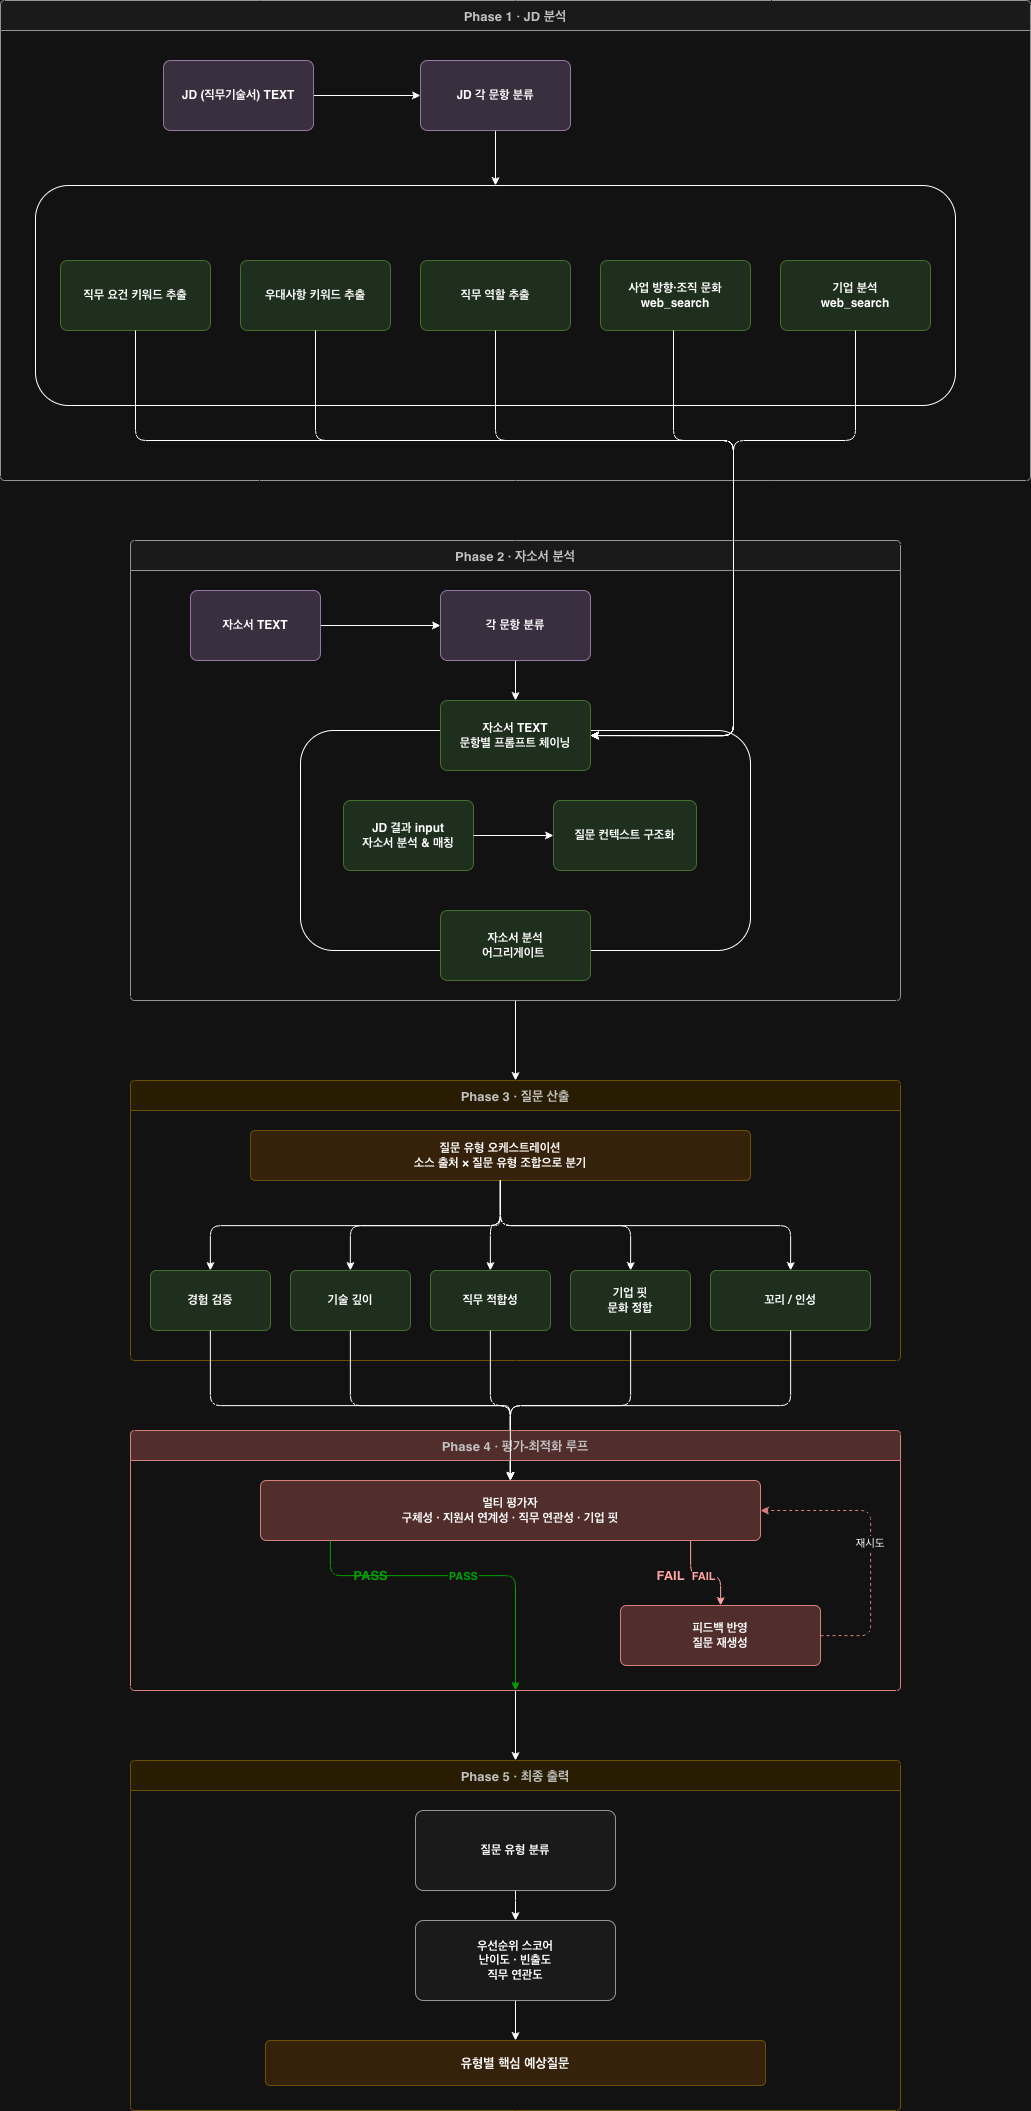

The diagram above was exported from draw.io. Its source (the exported page's mxGraphModel, read from the mxfile embedded in the PNG):
<mxGraphModel dx="5328" dy="3298" grid="1" gridSize="10" guides="1" tooltips="1" connect="1" arrows="1" fold="1" page="1" pageScale="1" pageWidth="1654" pageHeight="1169" math="0" shadow="0">
  <root>
    <mxCell id="0" />
    <mxCell id="1" parent="0" />
    <mxCell id="phase4_cont" parent="1" style="swimlane;startSize=30;fillColor=#fff2cc;strokeColor=#d6b656;fontColor=#333333;fontSize=13;fontStyle=1;rounded=1;arcSize=4;" value="Phase 3 · 질문 산출" vertex="1">
      <mxGeometry height="280" width="770" x="57" y="1070" as="geometry" />
    </mxCell>
    <mxCell id="router" parent="phase4_cont" style="rounded=1;whiteSpace=wrap;fillColor=#ffe6cc;strokeColor=#d6b656;fontSize=12;fontStyle=1;arcSize=10;" value="질문 유형 오케스트레이션&#10;소스 출처 × 질문 유형 조합으로 분기" vertex="1">
      <mxGeometry height="50" width="500" x="120" y="50" as="geometry" />
    </mxCell>
    <mxCell id="q1" parent="phase4_cont" style="rounded=1;whiteSpace=wrap;fillColor=#d5e8d4;strokeColor=#82b366;fontSize=12;fontStyle=1;arcSize=10;" value="경험 검증" vertex="1">
      <mxGeometry height="60" width="120" x="20" y="190" as="geometry" />
    </mxCell>
    <mxCell id="q2" parent="phase4_cont" style="rounded=1;whiteSpace=wrap;fillColor=#d5e8d4;strokeColor=#82b366;fontSize=12;fontStyle=1;arcSize=10;" value="기술 깊이" vertex="1">
      <mxGeometry height="60" width="120" x="160" y="190" as="geometry" />
    </mxCell>
    <mxCell id="q3" parent="phase4_cont" style="rounded=1;whiteSpace=wrap;fillColor=#d5e8d4;strokeColor=#82b366;fontSize=12;fontStyle=1;arcSize=10;" value="직무 적합성" vertex="1">
      <mxGeometry height="60" width="120" x="300" y="190" as="geometry" />
    </mxCell>
    <mxCell id="q4" parent="phase4_cont" style="rounded=1;whiteSpace=wrap;fillColor=#d5e8d4;strokeColor=#82b366;fontSize=12;fontStyle=1;arcSize=10;" value="기업 핏&#10;문화 정합" vertex="1">
      <mxGeometry height="60" width="120" x="440" y="190" as="geometry" />
    </mxCell>
    <mxCell id="e_r_q1" edge="1" parent="phase4_cont" source="router" style="edgeStyle=orthogonalEdgeStyle;" target="q1">
      <mxGeometry relative="1" as="geometry" />
    </mxCell>
    <mxCell id="e_r_q2" edge="1" parent="phase4_cont" source="router" style="edgeStyle=orthogonalEdgeStyle;" target="q2">
      <mxGeometry relative="1" as="geometry" />
    </mxCell>
    <mxCell id="e_r_q3" edge="1" parent="phase4_cont" source="router" style="edgeStyle=orthogonalEdgeStyle;" target="q3">
      <mxGeometry relative="1" as="geometry" />
    </mxCell>
    <mxCell id="e_r_q4" edge="1" parent="phase4_cont" source="router" style="edgeStyle=orthogonalEdgeStyle;" target="q4">
      <mxGeometry relative="1" as="geometry" />
    </mxCell>
    <mxCell id="q5" parent="phase4_cont" style="rounded=1;whiteSpace=wrap;fillColor=#d5e8d4;strokeColor=#82b366;fontSize=12;fontStyle=1;arcSize=10;" value="꼬리 / 인성" vertex="1">
      <mxGeometry height="60" width="160" x="580" y="190" as="geometry" />
    </mxCell>
    <mxCell id="e_r_q5" edge="1" parent="phase4_cont" source="router" style="edgeStyle=orthogonalEdgeStyle;" target="q5">
      <mxGeometry relative="1" as="geometry" />
    </mxCell>
    <mxCell id="e_q1_ev" edge="1" parent="1" source="q1" style="edgeStyle=orthogonalEdgeStyle;" target="evaluator">
      <mxGeometry relative="1" as="geometry" />
    </mxCell>
    <mxCell id="e_q2_ev" edge="1" parent="1" source="q2" style="edgeStyle=orthogonalEdgeStyle;" target="evaluator">
      <mxGeometry relative="1" as="geometry" />
    </mxCell>
    <mxCell id="e_q3_ev" edge="1" parent="1" source="q3" style="edgeStyle=orthogonalEdgeStyle;" target="evaluator">
      <mxGeometry relative="1" as="geometry" />
    </mxCell>
    <mxCell id="e_q4_ev" edge="1" parent="1" source="q4" style="edgeStyle=orthogonalEdgeStyle;" target="evaluator">
      <mxGeometry relative="1" as="geometry" />
    </mxCell>
    <mxCell id="HrjJ4cxB5ABKrwMQiWWs-22" edge="1" parent="1" source="phase6_cont" style="edgeStyle=orthogonalEdgeStyle;rounded=0;orthogonalLoop=1;jettySize=auto;html=1;entryX=0.5;entryY=0;entryDx=0;entryDy=0;" target="phase7_cont">
      <mxGeometry relative="1" as="geometry" />
    </mxCell>
    <mxCell id="phase6_cont" parent="1" style="swimlane;startSize=30;fillColor=#f8cecc;strokeColor=#b85450;fontColor=#333333;fontSize=13;fontStyle=1;rounded=1;arcSize=4;" value="Phase 4 · 평가-최적화 루프" vertex="1">
      <mxGeometry height="260" width="770" x="57" y="1420" as="geometry" />
    </mxCell>
    <mxCell id="evaluator" parent="phase6_cont" style="rounded=1;whiteSpace=wrap;fillColor=#f8cecc;strokeColor=#b85450;fontSize=12;fontStyle=1;arcSize=10;" value="멀티 평가자&#10;구체성 · 지원서 연계성 · 직무 연관성 · 기업 핏" vertex="1">
      <mxGeometry height="60" width="500" x="130" y="50" as="geometry" />
    </mxCell>
    <mxCell id="pass_label" parent="phase6_cont" style="text;html=1;align=center;verticalAlign=middle;resizable=0;points=[];autosize=1;strokeColor=none;fillColor=none;fontSize=13;fontStyle=1;fontColor=#00CC00;" value="PASS" vertex="1">
      <mxGeometry height="30" width="80" x="200" y="130" as="geometry" />
    </mxCell>
    <mxCell id="fail_label" parent="phase6_cont" style="text;html=1;align=center;verticalAlign=middle;resizable=0;points=[];autosize=1;strokeColor=none;fillColor=none;fontSize=13;fontStyle=1;fontColor=#CC0000;" value="FAIL" vertex="1">
      <mxGeometry height="30" width="80" x="500" y="130" as="geometry" />
    </mxCell>
    <mxCell id="regen" parent="phase6_cont" style="rounded=1;whiteSpace=wrap;fillColor=#f8cecc;strokeColor=#b85450;fontSize=12;fontStyle=1;arcSize=10;" value="피드백 반영&#10;질문 재생성" vertex="1">
      <mxGeometry height="60" width="200" x="490" y="175" as="geometry" />
    </mxCell>
    <mxCell id="e_ev_pass" edge="1" parent="phase6_cont" source="evaluator" style="edgeStyle=orthogonalEdgeStyle;strokeColor=#00CC00;fontColor=#00CC00;fontStyle=1;entryX=0.5;entryY=1;entryDx=0;entryDy=0;" target="phase6_cont" value="PASS">
      <mxGeometry relative="1" as="geometry">
        <Array as="points">
          <mxPoint x="200" y="145" />
          <mxPoint x="385" y="145" />
        </Array>
      </mxGeometry>
    </mxCell>
    <mxCell id="e_ev_fail" edge="1" parent="phase6_cont" source="evaluator" style="edgeStyle=orthogonalEdgeStyle;strokeColor=#CC0000;fontColor=#CC0000;fontStyle=1;" target="regen" value="FAIL">
      <mxGeometry relative="1" as="geometry">
        <Array as="points">
          <mxPoint x="560" y="145" />
        </Array>
      </mxGeometry>
    </mxCell>
    <mxCell id="e_regen_ev" edge="1" parent="phase6_cont" source="regen" style="edgeStyle=orthogonalEdgeStyle;dashed=1;strokeColor=#b85450;" target="evaluator" value="재시도">
      <mxGeometry relative="1" as="geometry">
        <Array as="points">
          <mxPoint x="740" y="205" />
          <mxPoint x="740" y="80" />
        </Array>
      </mxGeometry>
    </mxCell>
    <mxCell id="out_list" parent="phase6_cont" style="point;opacity=0;" value="" vertex="1">
      <mxGeometry height="1" width="1" x="100" y="240" as="geometry" />
    </mxCell>
    <mxCell id="phase7_cont" parent="1" style="swimlane;startSize=30;fillColor=#fff2cc;strokeColor=#d6b656;fontColor=#333333;fontSize=13;fontStyle=1;rounded=1;arcSize=4;" value="Phase 5 · 최종 출력" vertex="1">
      <mxGeometry height="350" width="770" x="57" y="1750" as="geometry" />
    </mxCell>
    <mxCell id="H-VYA5XwkyBoz19T8TcB-2" edge="1" parent="phase7_cont" source="out_qlist" style="edgeStyle=orthogonalEdgeStyle;rounded=0;orthogonalLoop=1;jettySize=auto;html=1;" target="out_score" value="">
      <mxGeometry relative="1" as="geometry" />
    </mxCell>
    <mxCell id="out_qlist" parent="phase7_cont" style="rounded=1;whiteSpace=wrap;fillColor=#f5f5f5;strokeColor=#666666;fontSize=12;fontStyle=1;arcSize=10;" value="질문 유형 분류" vertex="1">
      <mxGeometry height="80" width="200" x="285" y="50" as="geometry" />
    </mxCell>
    <mxCell id="H-VYA5XwkyBoz19T8TcB-3" edge="1" parent="phase7_cont" source="out_score" style="edgeStyle=orthogonalEdgeStyle;rounded=0;orthogonalLoop=1;jettySize=auto;html=1;" target="final_report" value="">
      <mxGeometry relative="1" as="geometry" />
    </mxCell>
    <mxCell id="out_score" parent="phase7_cont" style="rounded=1;whiteSpace=wrap;fillColor=#f5f5f5;strokeColor=#666666;fontSize=12;fontStyle=1;arcSize=10;" value="우선순위 스코어&#10;난이도 · 빈출도&#10;직무 연관도" vertex="1">
      <mxGeometry height="80" width="200" x="285" y="160" as="geometry" />
    </mxCell>
    <mxCell id="final_report" parent="phase7_cont" style="rounded=1;whiteSpace=wrap;fillColor=#ffe6cc;strokeColor=#d6b656;fontSize=13;fontStyle=1;arcSize=10;" value="유형별 핵심 예상질문" vertex="1">
      <mxGeometry height="45" width="500" x="135" y="280" as="geometry" />
    </mxCell>
    <mxCell id="AMlI3Ky-Q89CAnO9LpMT-15" edge="1" parent="1" source="AMlI3Ky-Q89CAnO9LpMT-1" style="edgeStyle=orthogonalEdgeStyle;rounded=0;orthogonalLoop=1;jettySize=auto;html=1;exitX=0.5;exitY=1;exitDx=0;exitDy=0;entryX=0.5;entryY=0;entryDx=0;entryDy=0;" target="phase4_cont">
      <mxGeometry relative="1" as="geometry">
        <mxPoint x="480" y="1040" as="targetPoint" />
      </mxGeometry>
    </mxCell>
    <mxCell id="AMlI3Ky-Q89CAnO9LpMT-1" parent="1" style="swimlane;startSize=30;fillColor=#f5f5f5;strokeColor=#666666;fontColor=#333333;fontSize=13;fontStyle=1;rounded=1;arcSize=4;" value="Phase 2 · 자소서 분석" vertex="1">
      <mxGeometry height="460" width="770" x="57" y="530" as="geometry" />
    </mxCell>
    <mxCell id="AMlI3Ky-Q89CAnO9LpMT-2" parent="AMlI3Ky-Q89CAnO9LpMT-1" style="rounded=1;whiteSpace=wrap;html=1;gradientColor=none;fillColor=none;" value="" vertex="1">
      <mxGeometry height="220" width="450" x="170" y="190" as="geometry" />
    </mxCell>
    <mxCell id="AMlI3Ky-Q89CAnO9LpMT-3" parent="AMlI3Ky-Q89CAnO9LpMT-1" style="rounded=1;whiteSpace=wrap;fillColor=#d5e8d4;strokeColor=#82b366;fontSize=12;fontStyle=1;arcSize=10;" value="JD 결과 input&#10;자소서 분석 &amp; 매칭" vertex="1">
      <mxGeometry height="70" width="130" x="213" y="260" as="geometry" />
    </mxCell>
    <mxCell id="AMlI3Ky-Q89CAnO9LpMT-26" edge="1" parent="AMlI3Ky-Q89CAnO9LpMT-1" source="AMlI3Ky-Q89CAnO9LpMT-8" style="edgeStyle=orthogonalEdgeStyle;rounded=0;orthogonalLoop=1;jettySize=auto;html=1;" target="AMlI3Ky-Q89CAnO9LpMT-25" value="">
      <mxGeometry relative="1" as="geometry" />
    </mxCell>
    <mxCell id="AMlI3Ky-Q89CAnO9LpMT-8" parent="AMlI3Ky-Q89CAnO9LpMT-1" style="rounded=1;whiteSpace=wrap;fillColor=#e1d5e7;strokeColor=#9673a6;fontSize=12;fontStyle=1;arcSize=10;" value="자소서 TEXT" vertex="1">
      <mxGeometry height="70" width="130" x="60" y="50" as="geometry" />
    </mxCell>
    <mxCell id="AMlI3Ky-Q89CAnO9LpMT-9" parent="AMlI3Ky-Q89CAnO9LpMT-1" style="rounded=1;whiteSpace=wrap;fillColor=#d5e8d4;strokeColor=#82b366;fontSize=12;fontStyle=1;arcSize=10;" value="자소서 TEXT&#10;문항별 프롬프트 체이닝" vertex="1">
      <mxGeometry height="70" width="150" x="310" y="160" as="geometry" />
    </mxCell>
    <mxCell id="AMlI3Ky-Q89CAnO9LpMT-10" parent="AMlI3Ky-Q89CAnO9LpMT-1" style="rounded=1;whiteSpace=wrap;fillColor=#d5e8d4;strokeColor=#82b366;fontSize=12;fontStyle=1;arcSize=10;" value="자소서 분석&#10;어그리게이트 " vertex="1">
      <mxGeometry height="70" width="150" x="310" y="370" as="geometry" />
    </mxCell>
    <mxCell id="AMlI3Ky-Q89CAnO9LpMT-27" edge="1" parent="AMlI3Ky-Q89CAnO9LpMT-1" source="AMlI3Ky-Q89CAnO9LpMT-25" style="edgeStyle=orthogonalEdgeStyle;rounded=0;orthogonalLoop=1;jettySize=auto;html=1;" target="AMlI3Ky-Q89CAnO9LpMT-9" value="">
      <mxGeometry relative="1" as="geometry" />
    </mxCell>
    <mxCell id="AMlI3Ky-Q89CAnO9LpMT-25" parent="AMlI3Ky-Q89CAnO9LpMT-1" style="rounded=1;whiteSpace=wrap;fillColor=#e1d5e7;strokeColor=#9673a6;fontSize=12;fontStyle=1;arcSize=10;" value="각 문항 분류" vertex="1">
      <mxGeometry height="70" width="150" x="310" y="50" as="geometry" />
    </mxCell>
    <mxCell id="AMlI3Ky-Q89CAnO9LpMT-4" parent="AMlI3Ky-Q89CAnO9LpMT-1" style="rounded=1;whiteSpace=wrap;fillColor=#d5e8d4;strokeColor=#82b366;fontSize=12;fontStyle=1;arcSize=10;" value="질문 컨텍스트 구조화" vertex="1">
      <mxGeometry height="70" width="143" x="423" y="260" as="geometry" />
    </mxCell>
    <mxCell id="AMlI3Ky-Q89CAnO9LpMT-31" edge="1" parent="AMlI3Ky-Q89CAnO9LpMT-1" source="AMlI3Ky-Q89CAnO9LpMT-3" style="edgeStyle=orthogonalEdgeStyle;rounded=0;orthogonalLoop=1;jettySize=auto;html=1;" target="AMlI3Ky-Q89CAnO9LpMT-4" value="">
      <mxGeometry relative="1" as="geometry" />
    </mxCell>
    <mxCell id="HrjJ4cxB5ABKrwMQiWWs-25" parent="1" style="swimlane;startSize=30;fillColor=#f5f5f5;strokeColor=#666666;fontColor=#333333;fontSize=13;fontStyle=1;rounded=1;arcSize=4;" value="Phase 1 · JD 분석" vertex="1">
      <mxGeometry height="480" width="1030" x="-73" y="-10" as="geometry" />
    </mxCell>
    <mxCell id="HrjJ4cxB5ABKrwMQiWWs-46" parent="HrjJ4cxB5ABKrwMQiWWs-25" style="rounded=1;whiteSpace=wrap;html=1;gradientColor=none;fillColor=none;" value=" " vertex="1">
      <mxGeometry height="220" width="920" x="35" y="185" as="geometry" />
    </mxCell>
    <mxCell id="HrjJ4cxB5ABKrwMQiWWs-27" parent="HrjJ4cxB5ABKrwMQiWWs-25" style="rounded=1;whiteSpace=wrap;fillColor=#d5e8d4;strokeColor=#82b366;fontSize=12;fontStyle=1;arcSize=10;" value="직무 요건 키워드 추출" vertex="1">
      <mxGeometry height="70" width="150" x="60" y="260" as="geometry" />
    </mxCell>
    <mxCell id="HrjJ4cxB5ABKrwMQiWWs-28" parent="HrjJ4cxB5ABKrwMQiWWs-25" style="rounded=1;whiteSpace=wrap;fillColor=#d5e8d4;strokeColor=#82b366;fontSize=12;fontStyle=1;arcSize=10;" value="우대사항 키워드 추출" vertex="1">
      <mxGeometry height="70" width="150" x="240" y="260" as="geometry" />
    </mxCell>
    <mxCell id="HrjJ4cxB5ABKrwMQiWWs-29" parent="HrjJ4cxB5ABKrwMQiWWs-25" style="rounded=1;whiteSpace=wrap;fillColor=#d5e8d4;strokeColor=#82b366;fontSize=12;fontStyle=1;arcSize=10;" value="기업 분석&#10;web_search" vertex="1">
      <mxGeometry height="70" width="150" x="780" y="260" as="geometry" />
    </mxCell>
    <mxCell id="HrjJ4cxB5ABKrwMQiWWs-30" parent="HrjJ4cxB5ABKrwMQiWWs-25" style="rounded=1;whiteSpace=wrap;fillColor=#d5e8d4;strokeColor=#82b366;fontSize=12;fontStyle=1;arcSize=10;" value="사업 방향·조직 문화&#10;web_search" vertex="1">
      <mxGeometry height="70" width="150" x="600" y="260" as="geometry" />
    </mxCell>
    <mxCell id="HrjJ4cxB5ABKrwMQiWWs-55" edge="1" parent="HrjJ4cxB5ABKrwMQiWWs-25" source="HrjJ4cxB5ABKrwMQiWWs-32" style="edgeStyle=orthogonalEdgeStyle;rounded=0;orthogonalLoop=1;jettySize=auto;html=1;entryX=0;entryY=0.5;entryDx=0;entryDy=0;" target="HrjJ4cxB5ABKrwMQiWWs-54">
      <mxGeometry relative="1" as="geometry" />
    </mxCell>
    <mxCell id="HrjJ4cxB5ABKrwMQiWWs-32" parent="HrjJ4cxB5ABKrwMQiWWs-25" style="rounded=1;whiteSpace=wrap;fillColor=#e1d5e7;strokeColor=#9673a6;fontSize=12;fontStyle=1;arcSize=10;" value="JD (직무기술서) TEXT" vertex="1">
      <mxGeometry height="70" width="150" x="163" y="60" as="geometry" />
    </mxCell>
    <mxCell id="HrjJ4cxB5ABKrwMQiWWs-35" parent="HrjJ4cxB5ABKrwMQiWWs-25" style="rounded=1;whiteSpace=wrap;fillColor=#d5e8d4;strokeColor=#82b366;fontSize=12;fontStyle=1;arcSize=10;" value="직무 역할 추출" vertex="1">
      <mxGeometry height="70" width="150" x="420" y="260" as="geometry" />
    </mxCell>
    <mxCell id="HrjJ4cxB5ABKrwMQiWWs-36" edge="1" parent="HrjJ4cxB5ABKrwMQiWWs-25" source="HrjJ4cxB5ABKrwMQiWWs-30" style="edgeStyle=orthogonalEdgeStyle;rounded=0;orthogonalLoop=1;jettySize=auto;html=1;exitX=0.5;exitY=1;exitDx=0;exitDy=0;" target="HrjJ4cxB5ABKrwMQiWWs-30">
      <mxGeometry relative="1" as="geometry" />
    </mxCell>
    <mxCell id="HrjJ4cxB5ABKrwMQiWWs-56" edge="1" parent="HrjJ4cxB5ABKrwMQiWWs-25" source="HrjJ4cxB5ABKrwMQiWWs-54" style="edgeStyle=orthogonalEdgeStyle;rounded=0;orthogonalLoop=1;jettySize=auto;html=1;" target="HrjJ4cxB5ABKrwMQiWWs-46">
      <mxGeometry relative="1" as="geometry" />
    </mxCell>
    <mxCell id="HrjJ4cxB5ABKrwMQiWWs-54" parent="HrjJ4cxB5ABKrwMQiWWs-25" style="rounded=1;whiteSpace=wrap;fillColor=#e1d5e7;strokeColor=#9673a6;fontSize=12;fontStyle=1;arcSize=10;" value="JD 각 문항 분류" vertex="1">
      <mxGeometry height="70" width="150" x="420" y="60" as="geometry" />
    </mxCell>
    <mxCell id="HrjJ4cxB5ABKrwMQiWWs-47" edge="1" parent="1" source="HrjJ4cxB5ABKrwMQiWWs-27" style="edgeStyle=orthogonalEdgeStyle;rounded=1;orthogonalLoop=1;jettySize=auto;html=1;curved=0;" target="AMlI3Ky-Q89CAnO9LpMT-9">
      <mxGeometry relative="1" as="geometry">
        <Array as="points">
          <mxPoint x="62" y="430" />
          <mxPoint x="660" y="430" />
          <mxPoint x="660" y="725" />
        </Array>
      </mxGeometry>
    </mxCell>
    <mxCell id="8jGWeA3N8UWlH-QevRb3-1" edge="1" parent="1" source="HrjJ4cxB5ABKrwMQiWWs-28" style="edgeStyle=orthogonalEdgeStyle;rounded=1;orthogonalLoop=1;jettySize=auto;html=1;entryX=1;entryY=0.5;entryDx=0;entryDy=0;curved=0;" target="AMlI3Ky-Q89CAnO9LpMT-9">
      <mxGeometry relative="1" as="geometry">
        <Array as="points">
          <mxPoint x="242" y="430" />
          <mxPoint x="660" y="430" />
          <mxPoint x="660" y="725" />
        </Array>
      </mxGeometry>
    </mxCell>
    <mxCell id="8jGWeA3N8UWlH-QevRb3-3" edge="1" parent="1" source="HrjJ4cxB5ABKrwMQiWWs-35" style="edgeStyle=orthogonalEdgeStyle;rounded=1;orthogonalLoop=1;jettySize=auto;html=1;entryX=1;entryY=0.5;entryDx=0;entryDy=0;curved=0;" target="AMlI3Ky-Q89CAnO9LpMT-9">
      <mxGeometry relative="1" as="geometry">
        <Array as="points">
          <mxPoint x="422" y="430" />
          <mxPoint x="660" y="430" />
          <mxPoint x="660" y="725" />
        </Array>
      </mxGeometry>
    </mxCell>
    <mxCell id="8jGWeA3N8UWlH-QevRb3-4" edge="1" parent="1" source="HrjJ4cxB5ABKrwMQiWWs-30" style="edgeStyle=orthogonalEdgeStyle;rounded=1;orthogonalLoop=1;jettySize=auto;html=1;entryX=1;entryY=0.5;entryDx=0;entryDy=0;curved=0;" target="AMlI3Ky-Q89CAnO9LpMT-9">
      <mxGeometry relative="1" as="geometry">
        <Array as="points">
          <mxPoint x="600" y="430" />
          <mxPoint x="660" y="430" />
          <mxPoint x="660" y="725" />
        </Array>
      </mxGeometry>
    </mxCell>
    <mxCell id="8jGWeA3N8UWlH-QevRb3-5" edge="1" parent="1" source="HrjJ4cxB5ABKrwMQiWWs-29" style="edgeStyle=orthogonalEdgeStyle;rounded=1;orthogonalLoop=1;jettySize=auto;html=1;entryX=1;entryY=0.5;entryDx=0;entryDy=0;curved=0;" target="AMlI3Ky-Q89CAnO9LpMT-9">
      <mxGeometry relative="1" as="geometry">
        <Array as="points">
          <mxPoint x="782" y="430" />
          <mxPoint x="660" y="430" />
          <mxPoint x="660" y="725" />
        </Array>
      </mxGeometry>
    </mxCell>
    <mxCell id="8jGWeA3N8UWlH-QevRb3-6" edge="1" parent="1" source="q5" style="edgeStyle=orthogonalEdgeStyle;rounded=1;orthogonalLoop=1;jettySize=auto;html=1;curved=0;" target="evaluator">
      <mxGeometry relative="1" as="geometry" />
    </mxCell>
  </root>
</mxGraphModel>